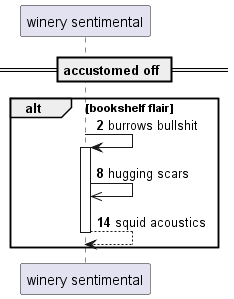

The diagram above was rendered by PlantUML. Its source (embedded in the PNG):
@startuml
participant "winery sentimental" as 0
== accustomed off ==
autonumber 2 6
alt bookshelf flair
0 -> 0++ : burrows bullshit
0 ->> 0: hugging scars
return squid acoustics
end
@enduml